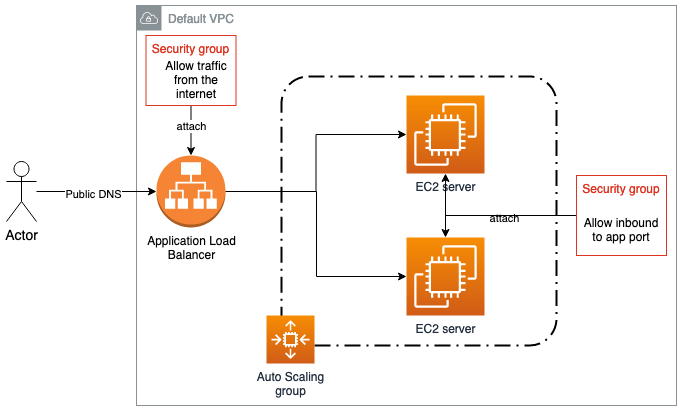

The diagram above was exported from draw.io. Its source (the exported page's mxGraphModel, read from the mxfile embedded in the PNG):
<mxGraphModel dx="1426" dy="767" grid="1" gridSize="10" guides="1" tooltips="1" connect="1" arrows="1" fold="1" page="1" pageScale="1" pageWidth="850" pageHeight="1100" math="0" shadow="0">
  <root>
    <mxCell id="aee8OZLjLnT9UYxJDclC-0" />
    <mxCell id="aee8OZLjLnT9UYxJDclC-1" parent="aee8OZLjLnT9UYxJDclC-0" />
    <mxCell id="aee8OZLjLnT9UYxJDclC-2" value="Default VPC" style="sketch=0;outlineConnect=0;gradientColor=none;html=1;whiteSpace=wrap;fontSize=12;fontStyle=0;shape=mxgraph.aws4.group;grIcon=mxgraph.aws4.group_vpc;strokeColor=#879196;fillColor=none;verticalAlign=top;align=left;spacingLeft=30;fontColor=#879196;dashed=0;" parent="aee8OZLjLnT9UYxJDclC-1" vertex="1">
      <mxGeometry x="280" y="280" width="540" height="400" as="geometry" />
    </mxCell>
    <mxCell id="atbKlKnadIHhikuQN5Yo-3" value="" style="rounded=1;arcSize=10;dashed=1;fillColor=none;gradientColor=none;dashPattern=8 3 1 3;strokeWidth=2;" vertex="1" parent="aee8OZLjLnT9UYxJDclC-1">
      <mxGeometry x="425" y="351" width="275" height="269" as="geometry" />
    </mxCell>
    <mxCell id="aee8OZLjLnT9UYxJDclC-3" value="EC2 server" style="sketch=0;points=[[0,0,0],[0.25,0,0],[0.5,0,0],[0.75,0,0],[1,0,0],[0,1,0],[0.25,1,0],[0.5,1,0],[0.75,1,0],[1,1,0],[0,0.25,0],[0,0.5,0],[0,0.75,0],[1,0.25,0],[1,0.5,0],[1,0.75,0]];outlineConnect=0;fontColor=#232F3E;gradientColor=#F78E04;gradientDirection=north;fillColor=#D05C17;strokeColor=#ffffff;dashed=0;verticalLabelPosition=bottom;verticalAlign=top;align=center;html=1;fontSize=12;fontStyle=0;aspect=fixed;shape=mxgraph.aws4.resourceIcon;resIcon=mxgraph.aws4.ec2;" parent="aee8OZLjLnT9UYxJDclC-1" vertex="1">
      <mxGeometry x="550" y="370" width="78" height="78" as="geometry" />
    </mxCell>
    <mxCell id="aee8OZLjLnT9UYxJDclC-4" style="edgeStyle=orthogonalEdgeStyle;rounded=0;orthogonalLoop=1;jettySize=auto;html=1;" parent="aee8OZLjLnT9UYxJDclC-1" source="aee8OZLjLnT9UYxJDclC-6" target="aee8OZLjLnT9UYxJDclC-3" edge="1">
      <mxGeometry relative="1" as="geometry" />
    </mxCell>
    <mxCell id="aee8OZLjLnT9UYxJDclC-5" value="attach" style="edgeLabel;html=1;align=center;verticalAlign=middle;resizable=0;points=[];" parent="aee8OZLjLnT9UYxJDclC-4" connectable="0" vertex="1">
      <mxGeometry x="-0.1613" y="2" relative="1" as="geometry">
        <mxPoint as="offset" />
      </mxGeometry>
    </mxCell>
    <mxCell id="atbKlKnadIHhikuQN5Yo-6" style="edgeStyle=orthogonalEdgeStyle;rounded=0;orthogonalLoop=1;jettySize=auto;html=1;" edge="1" parent="aee8OZLjLnT9UYxJDclC-1" source="aee8OZLjLnT9UYxJDclC-6" target="atbKlKnadIHhikuQN5Yo-5">
      <mxGeometry relative="1" as="geometry">
        <Array as="points">
          <mxPoint x="589" y="490" />
        </Array>
      </mxGeometry>
    </mxCell>
    <mxCell id="aee8OZLjLnT9UYxJDclC-6" value="Security group&#10;&#10;" style="fillColor=none;strokeColor=#DD3522;verticalAlign=top;fontStyle=0;fontColor=#DD3522;" parent="aee8OZLjLnT9UYxJDclC-1" vertex="1">
      <mxGeometry x="720" y="450" width="90" height="80" as="geometry" />
    </mxCell>
    <mxCell id="aee8OZLjLnT9UYxJDclC-7" value="&lt;div&gt;Allow inbound&lt;/div&gt;&lt;div&gt;to app port&lt;br&gt;&lt;/div&gt;" style="text;html=1;strokeColor=none;fillColor=none;align=center;verticalAlign=middle;whiteSpace=wrap;rounded=0;fontColor=#000000;" parent="aee8OZLjLnT9UYxJDclC-1" vertex="1">
      <mxGeometry x="725" y="490" width="80" height="30" as="geometry" />
    </mxCell>
    <mxCell id="atbKlKnadIHhikuQN5Yo-1" style="edgeStyle=orthogonalEdgeStyle;rounded=0;orthogonalLoop=1;jettySize=auto;html=1;" edge="1" parent="aee8OZLjLnT9UYxJDclC-1" source="aee8OZLjLnT9UYxJDclC-10" target="atbKlKnadIHhikuQN5Yo-0">
      <mxGeometry relative="1" as="geometry" />
    </mxCell>
    <mxCell id="atbKlKnadIHhikuQN5Yo-2" value="Public DNS" style="edgeLabel;html=1;align=center;verticalAlign=middle;resizable=0;points=[];" vertex="1" connectable="0" parent="atbKlKnadIHhikuQN5Yo-1">
      <mxGeometry x="-0.0667" y="-2" relative="1" as="geometry">
        <mxPoint as="offset" />
      </mxGeometry>
    </mxCell>
    <mxCell id="aee8OZLjLnT9UYxJDclC-10" value="Actor" style="shape=umlActor;verticalLabelPosition=bottom;verticalAlign=top;html=1;outlineConnect=0;fontSize=14;fontColor=#000000;" parent="aee8OZLjLnT9UYxJDclC-1" vertex="1">
      <mxGeometry x="150" y="436" width="30" height="60" as="geometry" />
    </mxCell>
    <mxCell id="atbKlKnadIHhikuQN5Yo-7" style="edgeStyle=orthogonalEdgeStyle;rounded=0;orthogonalLoop=1;jettySize=auto;html=1;" edge="1" parent="aee8OZLjLnT9UYxJDclC-1" source="atbKlKnadIHhikuQN5Yo-0" target="aee8OZLjLnT9UYxJDclC-3">
      <mxGeometry relative="1" as="geometry" />
    </mxCell>
    <mxCell id="atbKlKnadIHhikuQN5Yo-8" style="edgeStyle=orthogonalEdgeStyle;rounded=0;orthogonalLoop=1;jettySize=auto;html=1;" edge="1" parent="aee8OZLjLnT9UYxJDclC-1" source="atbKlKnadIHhikuQN5Yo-0" target="atbKlKnadIHhikuQN5Yo-5">
      <mxGeometry relative="1" as="geometry">
        <Array as="points">
          <mxPoint x="460" y="466" />
          <mxPoint x="460" y="551" />
        </Array>
      </mxGeometry>
    </mxCell>
    <mxCell id="atbKlKnadIHhikuQN5Yo-0" value="&lt;div&gt;Application Load&lt;/div&gt;&lt;div&gt;Balancer&lt;br&gt;&lt;/div&gt;" style="outlineConnect=0;dashed=0;verticalLabelPosition=bottom;verticalAlign=top;align=center;html=1;shape=mxgraph.aws3.application_load_balancer;fillColor=#F58534;gradientColor=none;" vertex="1" parent="aee8OZLjLnT9UYxJDclC-1">
      <mxGeometry x="300" y="430" width="69" height="72" as="geometry" />
    </mxCell>
    <mxCell id="atbKlKnadIHhikuQN5Yo-4" value="&lt;div&gt;Auto Scaling&lt;/div&gt;&lt;div&gt;group&lt;br&gt;&lt;/div&gt;" style="sketch=0;points=[[0,0,0],[0.25,0,0],[0.5,0,0],[0.75,0,0],[1,0,0],[0,1,0],[0.25,1,0],[0.5,1,0],[0.75,1,0],[1,1,0],[0,0.25,0],[0,0.5,0],[0,0.75,0],[1,0.25,0],[1,0.5,0],[1,0.75,0]];outlineConnect=0;fontColor=#232F3E;gradientColor=#F78E04;gradientDirection=north;fillColor=#D05C17;strokeColor=#ffffff;dashed=0;verticalLabelPosition=bottom;verticalAlign=top;align=center;html=1;fontSize=12;fontStyle=0;aspect=fixed;shape=mxgraph.aws4.resourceIcon;resIcon=mxgraph.aws4.auto_scaling2;" vertex="1" parent="aee8OZLjLnT9UYxJDclC-1">
      <mxGeometry x="410" y="590" width="48" height="48" as="geometry" />
    </mxCell>
    <mxCell id="atbKlKnadIHhikuQN5Yo-5" value="EC2 server" style="sketch=0;points=[[0,0,0],[0.25,0,0],[0.5,0,0],[0.75,0,0],[1,0,0],[0,1,0],[0.25,1,0],[0.5,1,0],[0.75,1,0],[1,1,0],[0,0.25,0],[0,0.5,0],[0,0.75,0],[1,0.25,0],[1,0.5,0],[1,0.75,0]];outlineConnect=0;fontColor=#232F3E;gradientColor=#F78E04;gradientDirection=north;fillColor=#D05C17;strokeColor=#ffffff;dashed=0;verticalLabelPosition=bottom;verticalAlign=top;align=center;html=1;fontSize=12;fontStyle=0;aspect=fixed;shape=mxgraph.aws4.resourceIcon;resIcon=mxgraph.aws4.ec2;" vertex="1" parent="aee8OZLjLnT9UYxJDclC-1">
      <mxGeometry x="550" y="512" width="78" height="78" as="geometry" />
    </mxCell>
    <mxCell id="atbKlKnadIHhikuQN5Yo-11" style="edgeStyle=orthogonalEdgeStyle;rounded=0;orthogonalLoop=1;jettySize=auto;html=1;" edge="1" parent="aee8OZLjLnT9UYxJDclC-1" source="atbKlKnadIHhikuQN5Yo-9" target="atbKlKnadIHhikuQN5Yo-0">
      <mxGeometry relative="1" as="geometry" />
    </mxCell>
    <mxCell id="atbKlKnadIHhikuQN5Yo-12" value="attach" style="edgeLabel;html=1;align=center;verticalAlign=middle;resizable=0;points=[];" vertex="1" connectable="0" parent="atbKlKnadIHhikuQN5Yo-11">
      <mxGeometry x="0.4" y="2" relative="1" as="geometry">
        <mxPoint x="-2" y="-15" as="offset" />
      </mxGeometry>
    </mxCell>
    <mxCell id="atbKlKnadIHhikuQN5Yo-9" value="Security group&#10;&#10;" style="fillColor=none;strokeColor=#DD3522;verticalAlign=top;fontStyle=0;fontColor=#DD3522;" vertex="1" parent="aee8OZLjLnT9UYxJDclC-1">
      <mxGeometry x="289.5" y="310" width="90" height="70" as="geometry" />
    </mxCell>
    <mxCell id="atbKlKnadIHhikuQN5Yo-10" value="&lt;div&gt;Allow traffic&lt;/div&gt;&lt;div&gt;from the internet&lt;br&gt;&lt;/div&gt;" style="text;html=1;strokeColor=none;fillColor=none;align=center;verticalAlign=middle;whiteSpace=wrap;rounded=0;fontColor=#000000;" vertex="1" parent="aee8OZLjLnT9UYxJDclC-1">
      <mxGeometry x="299.5" y="340" width="80" height="30" as="geometry" />
    </mxCell>
  </root>
</mxGraphModel>